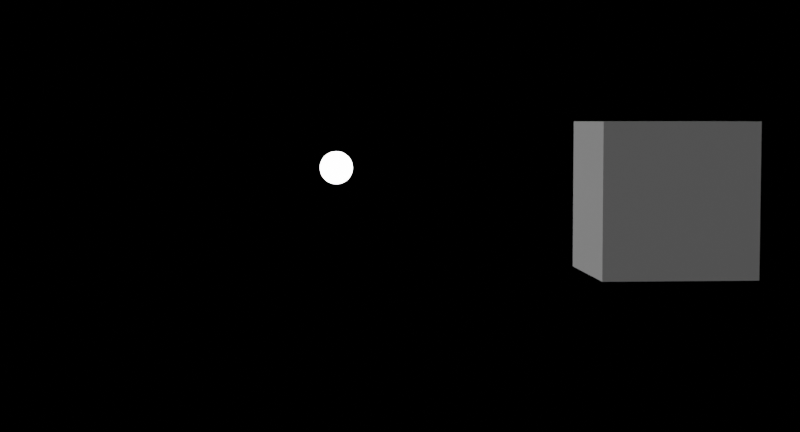 # Source: Main.blend  (saved by Blender 3.6.11; exported with 4.5.12 LTS)
import bpy
from mathutils import Matrix  # noqa: F401  (used for matrix-valued properties, if any)

bpy.ops.wm.read_factory_settings(use_empty=True)
scene = bpy.context.scene
scene.name = 'Scene'

# ---- collections
col_collection = bpy.data.collections.new('Collection'); scene.collection.children.link(col_collection)

# ---- images (referenced by path relative to the original .blend; pixels are not part of the script)
import os
ASSET_DIR = os.environ.get("B2B_ASSET_DIR", "")  # directory of the original .blend (textures are referenced by path, not embedded)
HERE = os.path.dirname(os.path.abspath(__file__))  # packed textures are extracted next to this script under _unpacked/

def load_image(name, relpath, width, height, colorspace="sRGB"):
    """Load a texture the original file referenced (path relative to the .blend, or extracted next to this script)."""
    p = next((c for c in (os.path.join(HERE, relpath), os.path.join(ASSET_DIR, relpath)) if relpath and os.path.exists(c)), "")
    if p:
        img = bpy.data.images.load(p, check_existing=True)
        img.name = name
    else:  # same state as the original file: an image datablock whose file is absent (Cycles renders it pink)
        img = bpy.data.images.new(name, width, height)
        img.source = "FILE"
        img.filepath = "//" + (relpath or name)
    img.colorspace_settings.name = colorspace
    return img
img_bg_blender_png = load_image('bg-blender.png', 'bg-blender.png', 1024, 1024, 'sRGB')

# ---- materials (node trees are filled in below, after node groups)
mat_cyoob = bpy.data.materials.new('Cyoob')
mat_cyoob.use_transparent_shadow = False
mat_bg_blender = bpy.data.materials.new('bg-blender')
mat_bg_blender.surface_render_method = 'BLENDED'
mat_bg_blender.blend_method = 'BLEND'
mat_ground = bpy.data.materials.new('ground')
mat_ground.use_transparent_shadow = False
mat_emissionbox = bpy.data.materials.new('emissionBox')
mat_emissionbox.use_transparent_shadow = False

# ---- material node trees
mat_cyoob.use_nodes = True; mat_cyoob.node_tree.nodes.clear()
_N = mat_cyoob.node_tree.nodes; _L = mat_cyoob.node_tree.links
n0 = _N.new('ShaderNodeBsdfPrincipled'); n0.name = 'Principled BSDF'; n0.location = (10, 300)
n0.distribution = 'GGX'
n0.subsurface_method = 'RANDOM_WALK_SKIN'
n0.inputs[0].default_value = (0.1149, 0.1149, 0.1149, 1.0)
n0.inputs[3].default_value = 1.45
n0.inputs[27].default_value = (0.0, 0.0, 0.0, 1.0)
n0.inputs[28].default_value = 1.0
n1 = _N.new('ShaderNodeOutputMaterial'); n1.name = 'Material Output'; n1.location = (300, 300)
_L.new(n0.outputs[0], n1.inputs[0])
n1.is_active_output = True
mat_bg_blender.use_nodes = True; mat_bg_blender.node_tree.nodes.clear()
_N = mat_bg_blender.node_tree.nodes; _L = mat_bg_blender.node_tree.links
n0 = _N.new('ShaderNodeOutputMaterial'); n0.name = 'Material Output'; n0.location = (300, 300)
n1 = _N.new('ShaderNodeTexImage'); n1.name = 'Image Texture'; n1.location = (-200, 300)
n1.image = img_bg_blender_png
n1.extension = 'CLIP'
n2 = _N.new('ShaderNodeBsdfPrincipled'); n2.name = 'Principled BSDF'; n2.location = (0, 300)
n2.distribution = 'GGX'
n2.subsurface_method = 'RANDOM_WALK_SKIN'
n2.inputs[2].default_value = 1.0
n2.inputs[3].default_value = 1.45
n2.inputs[27].default_value = (0.0, 0.0, 0.0, 1.0)
n2.inputs[28].default_value = 1.0
_L.new(n1.outputs[0], n2.inputs[0])
_L.new(n1.outputs[1], n2.inputs[4])
_L.new(n2.outputs[0], n0.inputs[0])
n0.is_active_output = True
mat_ground.use_nodes = True; mat_ground.node_tree.nodes.clear()
_N = mat_ground.node_tree.nodes; _L = mat_ground.node_tree.links
n0 = _N.new('ShaderNodeBsdfPrincipled'); n0.name = 'Principled BSDF'; n0.location = (10, 300)
n0.distribution = 'GGX'
n0.subsurface_method = 'RANDOM_WALK_SKIN'
n0.inputs[3].default_value = 1.45
n0.inputs[27].default_value = (0.0, 0.0, 0.0, 1.0)
n1 = _N.new('ShaderNodeOutputMaterial'); n1.name = 'Material Output'; n1.location = (300, 300)
_L.new(n0.outputs[0], n1.inputs[0])
n1.is_active_output = True
mat_emissionbox.use_nodes = True; mat_emissionbox.node_tree.nodes.clear()
_N = mat_emissionbox.node_tree.nodes; _L = mat_emissionbox.node_tree.links
n0 = _N.new('ShaderNodeBsdfPrincipled'); n0.name = 'Principled BSDF'; n0.location = (10, 300)
n0.distribution = 'GGX'
n0.subsurface_method = 'RANDOM_WALK_SKIN'
n0.inputs[0].default_value = (0.01684, 0.01684, 0.01684, 1.0)
n0.inputs[3].default_value = 1.45
n0.inputs[28].default_value = 13.2
n1 = _N.new('ShaderNodeOutputMaterial'); n1.name = 'Material Output'; n1.location = (300, 300)
_L.new(n0.outputs[0], n1.inputs[0])
n1.is_active_output = True

# ---- world
world_world = bpy.data.worlds.new('World'); scene.world = world_world
world_world.use_nodes = True; world_world.node_tree.nodes.clear()
_N = world_world.node_tree.nodes; _L = world_world.node_tree.links
n0 = _N.new('ShaderNodeOutputWorld'); n0.name = 'World Output'; n0.location = (300, 300)
n1 = _N.new('ShaderNodeBackground'); n1.name = 'Background'; n1.location = (10, 300)
n1.inputs[0].default_value = (0.0, 0.0, 0.0, 1.0)
_L.new(n1.outputs[0], n0.inputs[0])
n0.is_active_output = True
world_world.color = (0.05088, 0.05088, 0.05088)
world_world.use_sun_shadow = False
world_world.sun_shadow_jitter_overblur = 0.0

# ---- cameras
cam_camera = bpy.data.cameras.new('Camera')
cam_camera.clip_end = 100.0
cam_camera.lens = 67.0
cam_camera.ortho_scale = 7.314

# ---- lights
light_light = bpy.data.lights.new('Light', 'SUN')
light_light.transmission_factor = 0.0
light_light.angle = 0.1993
light_light.energy = 8.0
light_light.shadow_soft_size = 0.1
light_light.shadow_cascade_max_distance = 1000.0
light_light_001 = bpy.data.lights.new('Light.001', 'SUN')
light_light_001.transmission_factor = 0.0
light_light_001.angle = 0.1993
light_light_001.energy = 2.0
light_light_001.shadow_soft_size = 0.1
light_light_001.shadow_cascade_max_distance = 1000.0

# ---- meshes
me_cube = bpy.data.meshes.new('Cube')
me_cube.from_pydata([(1.0, 1.0, 1.0), (1.0, 1.0, -1.0), (1.0, -1.0, 1.0), (1.0, -1.0, -1.0), (-1.0, 1.0, 1.0), (-1.0, 1.0, -1.0), (-1.0, -1.0, 1.0), (-1.0, -1.0, -1.0)], [], [(0, 4, 6, 2), (3, 2, 6, 7), (7, 6, 4, 5), (5, 1, 3, 7), (1, 0, 2, 3), (5, 4, 0, 1)])
_uv = me_cube.uv_layers.new(name='UVMap')
_uv.uv.foreach_set('vector', [0.625, 0.5, 0.875, 0.5, 0.875, 0.75, 0.625, 0.75, 0.375, 0.75, 0.625, 0.75, 0.625, 1.0, 0.375, 1.0, 0.375, 0.0, 0.625, 0.0, 0.625, 0.25, 0.375, 0.25, 0.125, 0.5, 0.375, 0.5, 0.375, 0.75, 0.125, 0.75, 0.375, 0.5, 0.625, 0.5, 0.625, 0.75, 0.375, 0.75, 0.375, 0.25, 0.625, 0.25, 0.625, 0.5, 0.375, 0.5])
me_cube.materials.append(mat_cyoob)
me_cube.use_mirror_vertex_groups = False
me_cube.update()
me_bg_blender = bpy.data.meshes.new('bg-blender')
me_bg_blender.from_pydata([(-0.8391, -0.5, 0.0), (0.8391, -0.5, 0.0), (-0.8391, 0.5, 0.0), (0.8391, 0.5, 0.0)], [], [(0, 1, 3, 2)])
_uv = me_bg_blender.uv_layers.new(name='UVMap')
_uv.uv.foreach_set('vector', [0.0, 0.0, 1.0, 0.0, 1.0, 1.0, 0.0, 1.0])
me_bg_blender.materials.append(mat_bg_blender)
me_bg_blender.update()
me_cube_001 = bpy.data.meshes.new('Cube.001')
me_cube_001.from_pydata([(-1.0, -1.0, -1.0), (-1.0, -1.0, 1.0), (-1.0, 1.0, -1.0), (-1.0, 1.0, 1.0), (1.0, -1.0, -1.0), (1.0, -1.0, 1.0), (1.0, 1.0, -1.0), (1.0, 1.0, 1.0)], [], [(0, 1, 3, 2), (2, 3, 7, 6), (6, 7, 5, 4), (4, 5, 1, 0), (2, 6, 4, 0), (7, 3, 1, 5)])
_uv = me_cube_001.uv_layers.new(name='UVMap')
_uv.uv.foreach_set('vector', [0.375, 0.0, 0.625, 0.0, 0.625, 0.25, 0.375, 0.25, 0.375, 0.25, 0.625, 0.25, 0.625, 0.5, 0.375, 0.5, 0.375, 0.5, 0.625, 0.5, 0.625, 0.75, 0.375, 0.75, 0.375, 0.75, 0.625, 0.75, 0.625, 1.0, 0.375, 1.0, 0.125, 0.5, 0.375, 0.5, 0.375, 0.75, 0.125, 0.75, 0.625, 0.5, 0.875, 0.5, 0.875, 0.75, 0.625, 0.75])
me_cube_001.update()
me_cube_002 = bpy.data.meshes.new('Cube.002')
me_cube_002.from_pydata([(-1.0, -1.0, -1.0), (-1.0, -1.0, 1.0), (-1.0, 1.0, -1.0), (-1.0, 1.0, 1.0), (1.0, -1.0, -1.0), (1.0, -1.0, 1.0), (1.0, 1.0, -1.0), (1.0, 1.0, 1.0)], [], [(0, 1, 3, 2), (2, 3, 7, 6), (6, 7, 5, 4), (4, 5, 1, 0), (2, 6, 4, 0), (7, 3, 1, 5)])
_uv = me_cube_002.uv_layers.new(name='UVMap')
_uv.uv.foreach_set('vector', [0.375, 0.0, 0.625, 0.0, 0.625, 0.25, 0.375, 0.25, 0.375, 0.25, 0.625, 0.25, 0.625, 0.5, 0.375, 0.5, 0.375, 0.5, 0.625, 0.5, 0.625, 0.75, 0.375, 0.75, 0.375, 0.75, 0.625, 0.75, 0.625, 1.0, 0.375, 1.0, 0.125, 0.5, 0.375, 0.5, 0.375, 0.75, 0.125, 0.75, 0.625, 0.5, 0.875, 0.5, 0.875, 0.75, 0.625, 0.75])
me_cube_002.update()
me_plane = bpy.data.meshes.new('Plane')
me_plane.from_pydata([(-1.0, -1.0, 0.0), (1.0, -1.0, 0.0), (-1.0, 1.0, 0.0), (1.0, 1.0, 0.0)], [], [(0, 1, 3, 2)])
_uv = me_plane.uv_layers.new(name='UVMap')
_uv.uv.foreach_set('vector', [0.0, 0.0, 1.0, 0.0, 1.0, 1.0, 0.0, 1.0])
me_plane.materials.append(mat_ground)
me_plane.update()
me_cube_003 = bpy.data.meshes.new('Cube.003')
me_cube_003.from_pydata([(-1.0, -1.0, -1.0), (-1.0, -1.0, 1.0), (-1.0, 1.0, -1.0), (-1.0, 1.0, 1.0), (1.0, -1.0, -1.0), (1.0, -1.0, 1.0), (1.0, 1.0, -1.0), (1.0, 1.0, 1.0)], [], [(0, 1, 3, 2), (2, 3, 7, 6), (6, 7, 5, 4), (4, 5, 1, 0), (2, 6, 4, 0), (7, 3, 1, 5)])
_uv = me_cube_003.uv_layers.new(name='UVMap')
_uv.uv.foreach_set('vector', [0.375, 0.0, 0.625, 0.0, 0.625, 0.25, 0.375, 0.25, 0.375, 0.25, 0.625, 0.25, 0.625, 0.5, 0.375, 0.5, 0.375, 0.5, 0.625, 0.5, 0.625, 0.75, 0.375, 0.75, 0.375, 0.75, 0.625, 0.75, 0.625, 1.0, 0.375, 1.0, 0.125, 0.5, 0.375, 0.5, 0.375, 0.75, 0.125, 0.75, 0.625, 0.5, 0.875, 0.5, 0.875, 0.75, 0.625, 0.75])
me_cube_003.materials.append(mat_emissionbox)
me_cube_003.update()
me_circle = bpy.data.meshes.new('Circle')
me_circle.from_pydata([(1.0, -0.0009537, 7.153e-07), (0.9808, -0.0005722, -0.1951), (0.9239, -0.0001755, -0.3827), (0.8315, 0.0002213, -0.5556), (0.7071, 0.000618, -0.7071), (0.5556, 0.0009842, -0.8315), (0.3827, 0.00132, -0.9239), (0.1951, 0.001602, -0.9808), (3.815e-06, 0.001823, -1.0), (-0.1951, 0.001976, -0.9808), (-0.3827, 0.002052, -0.9239), (-0.5556, 0.002052, -0.8315), (-0.7071, 0.001961, -0.7071), (-0.8315, 0.001808, -0.5556), (-0.9239, 0.001579, -0.3827), (-0.9808, 0.001289, -0.1951), (-1.0, 0.0009537, 2.384e-07), (-0.9808, 0.0005875, 0.1951), (-0.9239, 0.0001907, 0.3827), (-0.8315, -0.0002136, 0.5556), (-0.7071, -0.0006104, 0.7071), (-0.5556, -0.0009766, 0.8315), (-0.3827, -0.001312, 0.9239), (-0.1951, -0.001595, 0.9808), (3.815e-06, -0.001808, 1.0), (0.1951, -0.001961, 0.9808), (0.3827, -0.002037, 0.9239), (0.5556, -0.002037, 0.8315), (0.7071, -0.001953, 0.7071), (0.8315, -0.001793, 0.5556), (0.9239, -0.001572, 0.3827), (0.9808, -0.001289, 0.1951)], [], [(1, 2, 3, 4, 5, 6, 7, 8, 9, 10, 11, 12, 13, 14, 15, 16, 17, 18, 19, 20, 21, 22, 23, 24, 25, 26, 27, 28, 29, 30, 31, 0)])
_uv = me_circle.uv_layers.new(name='UVMap')
_uv.uv.foreach_set('vector', [0.0, 0.0, 0.0, 0.0, 0.0, 0.0, 0.0, 0.0, 0.0, 0.0, 0.0, 0.0, 0.0, 0.0, 0.0, 0.0, 0.0, 0.0, 0.0, 0.0, 0.0, 0.0, 0.0, 0.0, 0.0, 0.0, 0.0, 0.0, 0.0, 0.0, 0.0, 0.0, 0.0, 0.0, 0.0, 0.0, 0.0, 0.0, 0.0, 0.0, 0.0, 0.0, 0.0, 0.0, 0.0, 0.0, 0.0, 0.0, 0.0, 0.0, 0.0, 0.0, 0.0, 0.0, 0.0, 0.0, 0.0, 0.0, 0.0, 0.0, 0.0, 0.0, 0.0, 0.0])
me_circle.materials.append(mat_emissionbox)
me_circle.update()

# ---- objects
ob_cube = bpy.data.objects.new('Cube', me_cube)
ob_light = bpy.data.objects.new('Light', light_light)
ob_camera = bpy.data.objects.new('Camera', cam_camera)
ob_bg_blender = bpy.data.objects.new('bg-blender', me_bg_blender)
ob_emitter = bpy.data.objects.new('emitter', me_cube_001)
ob_falling = bpy.data.objects.new('falling', me_cube_002)
ob_light_001 = bpy.data.objects.new('Light.001', light_light_001)
ob_plane = bpy.data.objects.new('Plane', me_plane)
ob_cube_001 = bpy.data.objects.new('Cube.001', me_cube_003)
ob_circle = bpy.data.objects.new('Circle', me_circle)

# ---- transforms, parenting, visibility, modifiers, constraints
ob_cube.location = (31.05, -16.62, 6.187)
ob_cube.rotation_euler = (0.0, 0.0, 0.006738)
ob_cube.scale = (0.4262, 0.4262, 0.4262)
ob_cube.lock_rotations_4d = False
ob_cube.empty_display_type = 'ARROWS'
ob_cube.show_instancer_for_render = False
ob_cube.show_instancer_for_viewport = False
ob_cube.lineart.crease_threshold = 0.0
ob_light.location = (2.624, 0.6976, 7.163)
ob_light.rotation_euler = (0.6503, 0.05522, 1.866)
ob_light.lock_rotations_4d = False
ob_light.empty_display_type = 'ARROWS'
ob_light.color = (0.0, 0.0, 0.0, 0.0)
ob_light.lineart.crease_threshold = 0.0
ob_camera.location = (33.04, -8.385, 6.616)
ob_camera.rotation_euler = (1.507, 2.078e-06, -3.204)
ob_camera.lock_rotations_4d = False
ob_camera.empty_display_type = 'ARROWS'
ob_camera.color = (0.0, 0.0, 0.0, 0.0)
ob_camera.display_type = 'WIRE'
ob_camera.lineart.crease_threshold = 0.0
ob_bg_blender.location = (-15.6, 6.165, 19.23)
ob_bg_blender.rotation_euler = (1.571, -0.0, 1.34)
ob_bg_blender.scale = (0.2188, 0.2188, 0.2188)
ob_emitter.location = (2.279, -0.612, -0.35)
ob_emitter.scale = (1.0, 2.504, 1.0)
ob_emitter.show_instancer_for_viewport = False
_m = ob_emitter.modifiers.new('ParticleSystem', 'PARTICLE_SYSTEM')
ob_falling.location = (-9.455, -9.001, 7.661)
ob_falling.scale = (0.1088, 0.1088, 1.04)
ob_light_001.location = (3.48, -2.892, 5.302)
ob_light_001.rotation_euler = (0.6503, 0.05522, 0.6591)
ob_light_001.lock_rotations_4d = False
ob_light_001.empty_display_type = 'ARROWS'
ob_light_001.color = (0.0, 0.0, 0.0, 0.0)
ob_light_001.lineart.crease_threshold = 0.0
ob_plane.location = (-19.57, -15.1, 5.11)
ob_plane.scale = (1.67, 1.67, 1.67)
ob_cube_001.location = (120.3, 13.64, 40.39)
ob_cube_001.scale = (1.0, 9.356, 4.139)
ob_circle.location = (31.25, -99.33, 3.766)

# ---- collection membership
col_collection.objects.link(ob_cube)
col_collection.objects.link(ob_light)
col_collection.objects.link(ob_camera)
col_collection.objects.link(ob_bg_blender)
col_collection.objects.link(ob_emitter)
col_collection.objects.link(ob_falling)
col_collection.objects.link(ob_light_001)
col_collection.objects.link(ob_plane)
col_collection.objects.link(ob_cube_001)
col_collection.objects.link(ob_circle)

# ---- scene / render settings (as saved in the file)
scene.camera = ob_camera
scene.frame_start = 0; scene.frame_end = 1500; scene.frame_set(1329)
scene.render.engine = 'BLENDER_EEVEE_NEXT'
scene.render.resolution_x = 1850
scene.render.resolution_y = 1000
scene.cycles.sampling_pattern = 'TABULATED_SOBOL'
scene.view_settings.view_transform = 'Filmic'
bpy.context.view_layer.update()
